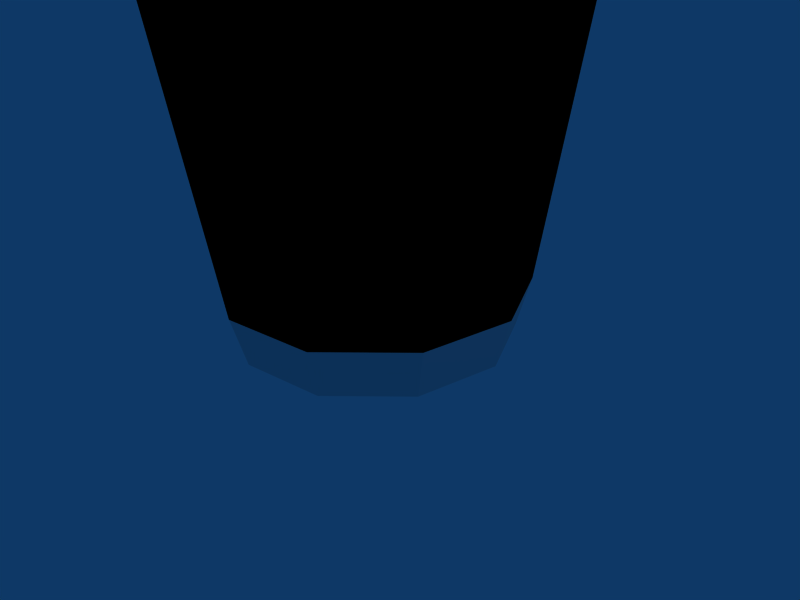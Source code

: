 # Source: lixo.blend  (saved by Blender 2.44.0; exported with 4.5.12 LTS)
import bpy
from mathutils import Matrix  # noqa: F401  (used for matrix-valued properties, if any)

bpy.ops.wm.read_factory_settings(use_empty=True)
scene = bpy.context.scene
scene.name = 'Scene'

# ---- collections
col_collection_1 = bpy.data.collections.new('Collection 1'); scene.collection.children.link(col_collection_1)

# ---- materials (node trees are filled in below, after node groups)
mat_material = bpy.data.materials.new('Material')
mat_material.alpha_threshold = 0.0
mat_material.diffuse_color = (0.85, 0.85, 0.85, 1.0)
mat_material.specular_color = (0.85, 0.85, 0.85)
mat_material.roughness = 0.5
mat_material.line_color = (0.0, 0.0, 0.0, 1.0)
mat_base = bpy.data.materials.new('Base')
mat_base.alpha_threshold = 0.0
mat_base.diffuse_color = (0.0, 0.0, 0.0, 1.0)
mat_base.specular_color = (0.0, 0.0, 0.0)
mat_base.roughness = 0.5
mat_base.line_color = (0.0, 0.0, 0.0, 1.0)

# ---- material node trees

# ---- world
world_world = bpy.data.worlds.new('World'); scene.world = world_world
world_world.color = (0.05656, 0.2208, 0.4)
world_world.use_sun_shadow = False
world_world.sun_shadow_jitter_overblur = 0.0
world_world.cycles.sampling_method = 'MANUAL'
world_world.cycles.sample_map_resolution = 256

# ---- cameras
cam_camera = bpy.data.cameras.new('Camera')
cam_camera.passepartout_alpha = 0.2
cam_camera.clip_end = 100.0
cam_camera.lens = 35.0
cam_camera.ortho_scale = 7.314
cam_camera.show_passepartout = False
cam_camera.show_safe_areas = True
cam_camera.dof.focus_distance = 0.0
cam_camera.dof.aperture_fstop = 128.0

# ---- lights
light_spot = bpy.data.lights.new('Spot', 'POINT')
light_spot.transmission_factor = 0.0
light_spot.cutoff_distance = 30.0
light_spot.energy = 100.0
light_spot.shadow_buffer_clip_start = 1.001
light_spot.shadow_soft_size = 1.0
light_spot.shadow_maximum_resolution = 0.006
light_spot.use_absolute_resolution = True
light_spot.cycles.use_multiple_importance_sampling = False

# ---- meshes
me_cylinder_001 = bpy.data.meshes.new('Cylinder.001')
me_cylinder_001.from_pydata([(1.414, 0.04572, -1.414), (1.975, 0.04572, -0.3128), (1.781, 0.04572, 0.9077), (0.9077, 0.04572, 1.781), (-0.3128, 0.04572, 1.975), (-1.414, 0.04572, 1.414), (-1.975, 0.04572, 0.3128), (-1.781, 0.04572, -0.9077), (-0.9077, 0.04572, -1.781), (0.3128, 0.04572, -1.975), (-1.705e-07, 0.04572, 7.445e-07), (0.4829, 6.948, -3.049), (-1.401, 6.948, -2.75), (-2.75, 6.948, -1.401), (-3.049, 6.948, 0.4829), (-2.183, 6.948, 2.183), (-0.4829, 6.948, 3.049), (1.401, 6.948, 2.75), (2.75, 6.948, 1.401), (3.049, 6.948, -0.4829), (2.183, 6.948, -2.183), (0.343, 0.7745, -2.166), (-0.9955, 0.7745, -1.954), (-1.954, 0.7745, -0.9955), (-2.166, 0.7745, 0.343), (-1.551, 0.7745, 1.551), (-0.343, 0.7745, 2.166), (0.9955, 0.7745, 1.954), (1.954, 0.7745, 0.9955), (2.166, 0.7745, -0.343), (1.551, 0.7745, -1.551)], [], [(9, 0, 10), (10, 8, 9), (10, 7, 8), (10, 6, 7), (10, 5, 6), (10, 4, 5), (10, 3, 4), (10, 2, 3), (10, 1, 2), (10, 0, 1), (20, 30, 21, 11), (22, 12, 11, 21), (23, 13, 12, 22), (24, 14, 13, 23), (25, 15, 14, 24), (26, 16, 15, 25), (27, 17, 16, 26), (28, 18, 17, 27), (29, 19, 18, 28), (30, 20, 19, 29)])
me_cylinder_001.polygons.foreach_set('material_index', [1, 1, 1, 1, 1, 1, 1, 1, 1, 1, 1, 1, 1, 1, 1, 1, 1, 1, 1, 1])
_uv = me_cylinder_001.uv_layers.new(name='UVTex')
_uv.uv.foreach_set('vector', [0.0, 0.0, 1.0, 0.0, 0.0, 1.0, 0.0, 1.0, 0.0, 0.0, 1.0, 0.0, 0.0, 1.0, 0.0, 0.0, 1.0, 0.0, 0.0, 1.0, 0.0, 0.0, 1.0, 0.0, 0.0, 1.0, 0.0, 0.0, 1.0, 0.0, 0.0, 1.0, 0.0, 0.0, 1.0, 0.0, 0.0, 1.0, 0.0, 0.0, 1.0, 0.0, 0.0, 1.0, 0.0, 0.0, 1.0, 0.0, 0.0, 1.0, 0.0, 0.0, 1.0, 0.0, 0.0, 1.0, 0.0, 0.0, 1.0, 0.0, 0.5111, 1.0, 0.5111, 0.01718, 1.0, 0.01718, 1.0, 1.0, 0.5111, 1.0, 0.5111, 0.01718, 1.0, 0.01718, 1.0, 1.0, 0.5111, 1.0, 0.5111, 0.01718, 1.0, 0.01718, 1.0, 1.0, 0.5111, 1.0, 0.5111, 0.01718, 1.0, 0.01718, 1.0, 1.0, 0.5111, 1.0, 0.5111, 0.01718, 1.0, 0.01718, 1.0, 1.0, 0.5111, 1.0, 0.5111, 0.01718, 1.0, 0.01718, 1.0, 1.0, 0.5111, 1.0, 0.5111, 0.01718, 1.0, 0.01718, 1.0, 1.0, 0.5111, 1.0, 0.5111, 0.01718, 1.0, 0.01718, 1.0, 1.0, 0.5111, 1.0, 0.5111, 0.01718, 1.0, 0.01718, 1.0, 1.0, 0.5111, 1.0, 0.5111, 0.01718, 1.0, 0.01718, 1.0, 1.0])
me_cylinder_001.materials.append(mat_material)
me_cylinder_001.materials.append(mat_base)
me_cylinder_001.use_remesh_preserve_volume = False
me_cylinder_001.use_remesh_preserve_attributes = False
me_cylinder_001.use_mirror_vertex_groups = False
me_cylinder_001.update()
me_cylinder = bpy.data.meshes.new('Cylinder')
me_cylinder.from_pydata([(1.551, 0.7745, -1.551), (2.166, 0.7745, -0.343), (1.954, 0.7745, 0.9955), (0.9955, 0.7745, 1.954), (-0.343, 0.7745, 2.166), (-1.551, 0.7745, 1.551), (-2.166, 0.7745, 0.343), (-1.954, 0.7745, -0.9955), (-0.9955, 0.7745, -1.954), (0.343, 0.7745, -2.166), (2.183, 6.948, -2.183), (3.049, 6.948, -0.4829), (2.75, 6.948, 1.401), (1.401, 6.948, 2.75), (-0.4829, 6.948, 3.049), (-2.183, 6.948, 2.183), (-3.049, 6.948, 0.4829), (-2.75, 6.948, -1.401), (-1.401, 6.948, -2.75), (0.4829, 6.948, -3.049), (0.3128, 0.04572, -1.975), (-0.9077, 0.04572, -1.781), (-1.781, 0.04572, -0.9077), (-1.975, 0.04572, 0.3128), (-1.414, 0.04572, 1.414), (-0.3128, 0.04572, 1.975), (0.9077, 0.04572, 1.781), (1.781, 0.04572, 0.9077), (1.975, 0.04572, -0.3128), (1.414, 0.04572, -1.414), (2.286, 7.473, -2.286), (3.194, 7.473, -0.5058), (2.881, 7.473, 1.468), (1.468, 7.473, 2.881), (-0.5058, 7.473, 3.194), (-2.286, 7.473, 2.286), (-3.194, 7.473, 0.5058), (-2.881, 7.473, -1.468), (-1.468, 7.473, -2.881), (0.5058, 7.473, -3.194)], [], [(9, 0, 29, 20), (8, 9, 20, 21), (7, 8, 21, 22), (6, 7, 22, 23), (5, 6, 23, 24), (4, 5, 24, 25), (3, 4, 25, 26), (2, 3, 26, 27), (1, 2, 27, 28), (0, 1, 28, 29), (11, 10, 30, 31), (12, 11, 31, 32), (13, 12, 32, 33), (14, 13, 33, 34), (15, 14, 34, 35), (16, 15, 35, 36), (17, 16, 36, 37), (18, 17, 37, 38), (19, 18, 38, 39), (10, 19, 39, 30)])
_uv = me_cylinder.uv_layers.new(name='UVTex')
_uv.uv.foreach_set('vector', [0.01288, 1.0, 0.01288, 0.03006, 0.4803, 0.03006, 0.4803, 1.0, 0.01288, 1.0, 0.01288, 0.03006, 0.4803, 0.03006, 0.4803, 1.0, 0.01288, 1.0, 0.01288, 0.03006, 0.4803, 0.03006, 0.4803, 1.0, 0.01288, 1.0, 0.01288, 0.03006, 0.4803, 0.03006, 0.4803, 1.0, 0.01288, 1.0, 0.01288, 0.03006, 0.4803, 0.03006, 0.4803, 1.0, 0.01288, 1.0, 0.01288, 0.03006, 0.4803, 0.03006, 0.4803, 1.0, 0.01288, 1.0, 0.01288, 0.03006, 0.4803, 0.03006, 0.4803, 1.0, 0.01288, 1.0, 0.01288, 0.03006, 0.4803, 0.03006, 0.4803, 1.0, 0.01288, 1.0, 0.01288, 0.03006, 0.4803, 0.03006, 0.4803, 1.0, 0.01288, 1.0, 0.01288, 0.03006, 0.4803, 0.03006, 0.4803, 1.0, 0.01288, 1.0, 0.01288, 0.01718, 0.4932, 0.01718, 0.4932, 1.0, 0.01288, 1.0, 0.01288, 0.01718, 0.4932, 0.01718, 0.4932, 1.0, 0.01288, 1.0, 0.01288, 0.01718, 0.4932, 0.01718, 0.4932, 1.0, 0.01288, 1.0, 0.01288, 0.01718, 0.4932, 0.01718, 0.4932, 1.0, 0.01288, 1.0, 0.01288, 0.01718, 0.4932, 0.01718, 0.4932, 1.0, 0.01288, 1.0, 0.01288, 0.01718, 0.4932, 0.01718, 0.4932, 1.0, 0.01288, 1.0, 0.01288, 0.01718, 0.4932, 0.01718, 0.4932, 1.0, 0.01288, 1.0, 0.01288, 0.01718, 0.4932, 0.01718, 0.4932, 1.0, 0.01288, 1.0, 0.01288, 0.01718, 0.4932, 0.01718, 0.4932, 1.0, 0.01288, 1.0, 0.01288, 0.01718, 0.4932, 0.01718, 0.4932, 1.0])
me_cylinder.materials.append(mat_material)
me_cylinder.materials.append(mat_base)
me_cylinder.use_remesh_preserve_volume = False
me_cylinder.use_remesh_preserve_attributes = False
me_cylinder.use_mirror_vertex_groups = False
me_cylinder.update()
arm_armature = bpy.data.armatures.new('Armature')  # bones are not reproduced

# ---- objects
ob_armature = bpy.data.objects.new('Armature', arm_armature)
ob_cylinder_001 = bpy.data.objects.new('Cylinder.001', me_cylinder_001)
ob_cylinder = bpy.data.objects.new('Cylinder', me_cylinder)
ob_lamp = bpy.data.objects.new('Lamp', light_spot)
ob_camera = bpy.data.objects.new('Camera', cam_camera)

# ---- transforms, parenting, visibility, modifiers, constraints
ob_armature.location = (0.0, 0.0, 0.0)
ob_armature.rotation_euler = (1.571, -0.0, 1.571)
ob_armature.lock_rotations_4d = False
ob_armature.empty_display_type = 'ARROWS'
ob_armature.color = (0.0, 0.0, 0.0, 1.0)
ob_armature.show_in_front = True
ob_armature.lineart.crease_threshold = 0.0
ob_cylinder_001.parent = ob_armature
ob_cylinder_001.matrix_parent_inverse = Matrix(((-4.371e-08, 1.0, -2.118e-22, 0.0), (4.371e-08, 1.911e-15, 1.0, 0.0), (1.0, 4.371e-08, -4.371e-08, 0.0), (0.0, 0.0, 0.0, 1.0)))
ob_cylinder_001.location = (0.0, 0.0, 0.0)
ob_cylinder_001.rotation_euler = (1.571, -0.0, 0.0)
ob_cylinder_001.lock_rotations_4d = False
ob_cylinder_001.empty_display_type = 'ARROWS'
ob_cylinder_001.color = (0.0, 0.0, 0.0, 1.0)
ob_cylinder_001.lineart.crease_threshold = 0.0
_vg = ob_cylinder_001.vertex_groups.new(name='Bone')
_vg.add([0, 1, 2, 3, 4, 5, 6, 7, 8, 9, 10, 21, 22, 23, 24, 25, 26, 27, 28, 29, 30], 1.0, 'REPLACE')
_vg = ob_cylinder_001.vertex_groups.new(name='Bone.001')
_vg.add([10, 11, 12, 13, 14, 15, 16, 17, 18, 19, 20, 21, 22, 23, 24, 25, 26, 27, 28, 29, 30], 1.0, 'REPLACE')
_m = ob_cylinder_001.modifiers.new('Armature', 'ARMATURE')
_m.object = ob_armature
_m.use_bone_envelopes = True
ob_cylinder.parent = ob_armature
ob_cylinder.matrix_parent_inverse = Matrix(((-4.371e-08, 1.0, -2.118e-22, 0.0), (4.371e-08, 1.911e-15, 1.0, 0.0), (1.0, 4.371e-08, -4.371e-08, 0.0), (0.0, 0.0, 0.0, 1.0)))
ob_cylinder.location = (0.0, 0.0, 0.0)
ob_cylinder.rotation_euler = (1.571, -0.0, 0.0)
ob_cylinder.lock_rotations_4d = False
ob_cylinder.empty_display_type = 'ARROWS'
ob_cylinder.color = (0.0, 0.0, 0.0, 1.0)
ob_cylinder.lineart.crease_threshold = 0.0
_vg = ob_cylinder.vertex_groups.new(name='Bone')
_vg.add([0, 1, 2, 3, 4, 5, 6, 7, 8, 9, 20, 21, 22, 23, 24, 25, 26, 27, 28, 29], 1.0, 'REPLACE')
_vg = ob_cylinder.vertex_groups.new(name='Bone.001')
_vg.add([0, 1, 2, 3, 4, 5, 6, 7, 8, 9, 10, 11, 12, 13, 14, 15, 16, 17, 18, 19, 30, 31, 32, 33, 34, 35, 36, 37, 38, 39], 1.0, 'REPLACE')
_m = ob_cylinder.modifiers.new('Armature', 'ARMATURE')
_m.object = ob_armature
_m.use_bone_envelopes = True
ob_lamp.location = (4.076, 1.005, 5.904)
ob_lamp.rotation_euler = (0.6503, 0.05522, 1.866)
ob_lamp.lock_rotations_4d = False
ob_lamp.empty_display_type = 'ARROWS'
ob_lamp.color = (0.0, 0.0, 0.0, 0.0)
ob_lamp.lineart.crease_threshold = 0.0
ob_camera.location = (7.481, -6.508, 5.344)
ob_camera.rotation_euler = (1.109, 0.01082, 0.8149)
ob_camera.lock_rotations_4d = False
ob_camera.empty_display_type = 'ARROWS'
ob_camera.color = (0.0, 0.0, 0.0, 0.0)
ob_camera.display_type = 'WIRE'
ob_camera.lineart.crease_threshold = 0.0

# ---- collection membership
col_collection_1.objects.link(ob_armature)
col_collection_1.objects.link(ob_cylinder_001)
col_collection_1.objects.link(ob_cylinder)
col_collection_1.objects.link(ob_lamp)
col_collection_1.objects.link(ob_camera)

# ---- scene / render settings (as saved in the file)
scene.camera = ob_camera
scene.frame_start = 1; scene.frame_end = 250; scene.frame_set(1)
scene.render.engine = 'BLENDER_EEVEE_NEXT'
scene.render.image_settings.file_format = 'JPEG'
scene.render.image_settings.color_mode = 'RGB'
scene.render.image_settings.compression = 90
scene.render.resolution_x = 800
scene.render.resolution_y = 600
scene.render.pixel_aspect_x = 100.0
scene.render.pixel_aspect_y = 100.0
scene.render.fps = 25
scene.render.dither_intensity = 0.0
scene.render.use_compositing = False
scene.render.use_sequencer = False
scene.render.bake_margin = 2
scene.render.bake_bias = 0.0
scene.render.use_stamp_time = False
scene.render.use_stamp_date = False
scene.render.use_stamp_frame = False
scene.render.use_stamp_camera = False
scene.render.use_stamp_scene = False
scene.render.use_stamp_filename = False
scene.render.use_stamp_render_time = False
scene.render.stamp_font_size = 0
scene.cycles.use_denoising = False
scene.cycles.samples = 10
scene.cycles.sampling_pattern = 'TABULATED_SOBOL'
scene.cycles.light_sampling_threshold = 0.0
scene.cycles.use_adaptive_sampling = False
scene.cycles.use_light_tree = False
scene.cycles.blur_glossy = 0.0
scene.cycles.volume_bounces = 1
scene.cycles.pixel_filter_type = 'GAUSSIAN'
scene.cycles.sample_clamp_indirect = 0.0
scene.view_settings.view_transform = 'Raw'
bpy.context.view_layer.update()
